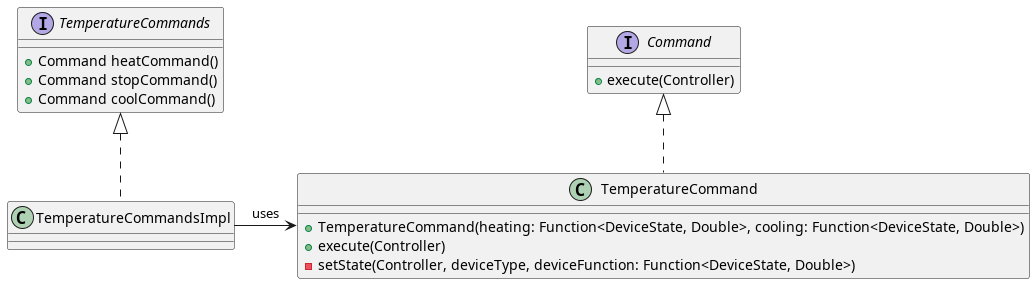

The diagram above was rendered by PlantUML. Its source (embedded in the PNG):
@startuml temperaturecommand

interface Command {
    + execute(Controller)
}

interface TemperatureCommands {
	+ Command heatCommand()
	+ Command stopCommand()
	+ Command coolCommand()
}

class TemperatureCommandsImpl implements TemperatureCommands {}

class TemperatureCommand implements Command {
    + TemperatureCommand(heating: Function<DeviceState, Double>, cooling: Function<DeviceState, Double>)
    + execute(Controller)
    - setState(Controller, deviceType, deviceFunction: Function<DeviceState, Double>)
}

TemperatureCommandsImpl -> TemperatureCommand: uses

@enduml